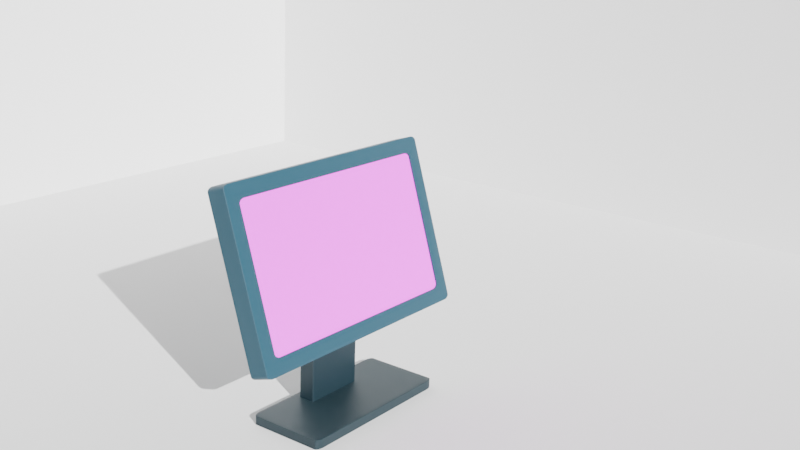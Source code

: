# Source: blend.blend  (saved by Blender 4.0.36; exported with 4.5.12 LTS)
import bpy
from mathutils import Matrix  # noqa: F401  (used for matrix-valued properties, if any)

bpy.ops.wm.read_factory_settings(use_empty=True)
scene = bpy.context.scene
scene.name = 'Scene'

# ---- collections
col_collection = bpy.data.collections.new('Collection'); scene.collection.children.link(col_collection)

# ---- images (referenced by path relative to the original .blend; pixels are not part of the script)
import os
ASSET_DIR = os.environ.get("B2B_ASSET_DIR", "")  # directory of the original .blend (textures are referenced by path, not embedded)
HERE = os.path.dirname(os.path.abspath(__file__))  # packed textures are extracted next to this script under _unpacked/

def load_image(name, relpath, width, height, colorspace="sRGB"):
    """Load a texture the original file referenced (path relative to the .blend, or extracted next to this script)."""
    p = next((c for c in (os.path.join(HERE, relpath), os.path.join(ASSET_DIR, relpath)) if relpath and os.path.exists(c)), "")
    if p:
        img = bpy.data.images.load(p, check_existing=True)
        img.name = name
    else:  # same state as the original file: an image datablock whose file is absent (Cycles renders it pink)
        img = bpy.data.images.new(name, width, height)
        img.source = "FILE"
        img.filepath = "//" + (relpath or name)
    img.colorspace_settings.name = colorspace
    return img
img_macbook_pro_14__2_png = load_image('MacBook Pro 14_ 2.png', 'MacBook Pro 14_ 2.png', 1024, 1024, 'sRGB')

# ---- materials (node trees are filled in below, after node groups)
mat_material_003 = bpy.data.materials.new('Material.003')
mat_material_003.use_transparent_shadow = False
mat_material_001 = bpy.data.materials.new('Material.001')
mat_material_001.use_transparent_shadow = False
mat_material_002 = bpy.data.materials.new('Material.002')
mat_material_002.use_transparent_shadow = False
mat_material_004 = bpy.data.materials.new('Material.004')
mat_material_004.use_transparent_shadow = False

# ---- material node trees
mat_material_003.use_nodes = True; mat_material_003.node_tree.nodes.clear()
_N = mat_material_003.node_tree.nodes; _L = mat_material_003.node_tree.links
n0 = _N.new('ShaderNodeBsdfPrincipled'); n0.name = 'Principled BSDF'; n0.location = (10, 300)
n0.inputs[0].default_value = (0.006754, 0.02006, 0.02843, 1.0)
n0.inputs[3].default_value = 1.45
n1 = _N.new('ShaderNodeOutputMaterial'); n1.name = 'Material Output'; n1.location = (300, 300)
_L.new(n0.outputs[0], n1.inputs[0])
n1.is_active_output = True
mat_material_001.use_nodes = True; mat_material_001.node_tree.nodes.clear()
_N = mat_material_001.node_tree.nodes; _L = mat_material_001.node_tree.links
n0 = _N.new('ShaderNodeBsdfPrincipled'); n0.name = 'Principled BSDF'; n0.location = (10, 300)
n0.inputs[0].default_value = (0.0113, 0.05808, 0.08847, 1.0)
n0.inputs[3].default_value = 1.45
n1 = _N.new('ShaderNodeOutputMaterial'); n1.name = 'Material Output'; n1.location = (300, 300)
_L.new(n0.outputs[0], n1.inputs[0])
n1.is_active_output = True
mat_material_002.use_nodes = True; mat_material_002.node_tree.nodes.clear()
_N = mat_material_002.node_tree.nodes; _L = mat_material_002.node_tree.links
n0 = _N.new('ShaderNodeBsdfPrincipled'); n0.name = 'Principled BSDF'; n0.location = (10, 300)
n0.inputs[0].default_value = (0.009134, 0.02315, 0.03071, 1.0)
n0.inputs[3].default_value = 1.45
n1 = _N.new('ShaderNodeOutputMaterial'); n1.name = 'Material Output'; n1.location = (300, 300)
_L.new(n0.outputs[0], n1.inputs[0])
n1.is_active_output = True
mat_material_004.use_nodes = True; mat_material_004.node_tree.nodes.clear()
_N = mat_material_004.node_tree.nodes; _L = mat_material_004.node_tree.links
n0 = _N.new('ShaderNodeOutputMaterial'); n0.name = 'Material Output'; n0.location = (300, 300)
n1 = _N.new('ShaderNodeBsdfPrincipled'); n1.name = 'Principled BSDF'; n1.location = (10, 300)
n1.inputs[2].default_value = 0.0
n1.inputs[3].default_value = 1.0
n2 = _N.new('ShaderNodeTexImage'); n2.name = 'Image Texture'; n2.location = (-351, 244)
n2.image = img_macbook_pro_14__2_png
_L.new(n1.outputs[0], n0.inputs[0])
_L.new(n2.outputs[0], n1.inputs[0])
n0.is_active_output = True

# ---- world
world_world = bpy.data.worlds.new('World'); scene.world = world_world
world_world.use_nodes = True; world_world.node_tree.nodes.clear()
_N = world_world.node_tree.nodes; _L = world_world.node_tree.links
n0 = _N.new('ShaderNodeOutputWorld'); n0.name = 'World Output'; n0.location = (300, 300)
n1 = _N.new('ShaderNodeBackground'); n1.name = 'Background'; n1.location = (10, 300)
n1.inputs[0].default_value = (0.05088, 0.05088, 0.05088, 1.0)
_L.new(n1.outputs[0], n0.inputs[0])
n0.is_active_output = True
world_world.color = (0.05088, 0.05088, 0.05088)
world_world.use_sun_shadow = False
world_world.sun_shadow_jitter_overblur = 0.0

# ---- cameras
cam_camera = bpy.data.cameras.new('Camera')

# ---- lights
light_point = bpy.data.lights.new('Point', 'SUN')
light_point.transmission_factor = 0.0

# ---- meshes
me_cube_001 = bpy.data.meshes.new('Cube.001')
me_cube_001.from_pydata([(-1.0, -1.0, -1.0), (-1.0, -1.0, 1.0), (-1.0, 1.0, -1.0), (-1.0, 1.0, 1.0), (1.0, -1.0, -1.0), (1.0, -1.0, 1.0), (1.0, 1.0, -1.0), (1.0, 1.0, 1.0)], [], [(0, 1, 3, 2), (2, 3, 7, 6), (6, 7, 5, 4), (4, 5, 1, 0), (2, 6, 4, 0), (7, 3, 1, 5)])
_uv = me_cube_001.uv_layers.new(name='UVMap')
_uv.uv.foreach_set('vector', [0.375, 0.0, 0.625, 0.0, 0.625, 0.25, 0.375, 0.25, 0.375, 0.25, 0.625, 0.25, 0.625, 0.5, 0.375, 0.5, 0.375, 0.5, 0.625, 0.5, 0.625, 0.75, 0.375, 0.75, 0.375, 0.75, 0.625, 0.75, 0.625, 1.0, 0.375, 1.0, 0.125, 0.5, 0.375, 0.5, 0.375, 0.75, 0.125, 0.75, 0.625, 0.5, 0.875, 0.5, 0.875, 0.75, 0.625, 0.75])
me_cube_001.materials.append(mat_material_003)
me_cube_001.update()
me_cube_002 = bpy.data.meshes.new('Cube.002')
me_cube_002.from_pydata([(-1.0, -1.0, -1.0), (-1.0, -1.0, 1.0), (-1.0, 1.0, -1.0), (-1.0, 1.0, 1.0), (1.0, -1.0, -1.0), (1.0, -1.0, 1.0), (1.0, 1.0, -1.0), (1.0, 1.0, 1.0), (0.8915, 0.6893, 0.8254), (-0.8915, 0.6893, 0.8254), (-0.8915, 0.6893, -0.8254), (0.8915, 0.6893, -0.8254), (-0.8915, 1.0, -1.0), (0.8915, 1.0, -1.0), (0.8915, 1.0, 1.0), (-0.8915, 1.0, 1.0), (0.8915, -1.0, -1.0), (-0.8915, -1.0, -1.0), (-0.8915, -1.0, 1.0), (0.8915, -1.0, 1.0), (-0.8915, 0.8804, 0.8254), (-0.8915, 0.8804, -0.8254), (0.8915, 0.8804, -0.8254), (0.8915, 0.8804, 0.8254), (1.0, -1.0, -0.8254), (1.0, -1.0, 0.8254), (1.0, 1.0, 0.8254), (1.0, 1.0, -0.8254), (-1.0, 1.0, -0.8254), (-1.0, 1.0, 0.8254), (-1.0, -1.0, 0.8254), (-1.0, -1.0, -0.8254), (-0.8915, -1.0, -0.8254), (-0.8915, -1.0, 0.8254), (0.8915, -1.0, -0.8254), (0.8915, -1.0, 0.8254), (0.8915, 1.0, 0.8254), (0.8915, 1.0, -0.8254), (-0.8915, 1.0, -0.8254), (-0.8915, 1.0, 0.8254)], [], [(33, 18, 1, 30), (7, 14, 19, 5), (13, 37, 27, 6), (30, 1, 3, 29), (2, 12, 17, 0), (4, 24, 34, 16), (15, 3, 1, 18), (0, 31, 28, 2), (17, 32, 31, 0), (13, 6, 4, 16), (15, 18, 19, 14), (13, 16, 17, 12), (14, 36, 39, 15), (21, 20, 9, 10), (2, 28, 38, 12), (37, 13, 12, 38), (32, 17, 16, 34), (18, 33, 35, 19), (36, 14, 7, 26), (26, 7, 5, 25), (25, 5, 19, 35), (29, 3, 15, 39), (33, 30, 31, 32), (32, 34, 35, 33), (39, 36, 23, 20), (29, 39, 38, 28), (36, 26, 27, 37), (25, 35, 34, 24), (26, 25, 24, 27), (30, 29, 28, 31), (6, 27, 24, 4), (37, 38, 21, 22), (38, 39, 20, 21), (36, 37, 22, 23), (11, 10, 9, 8), (20, 23, 8, 9), (23, 22, 11, 8), (22, 21, 10, 11)])
_uv = me_cube_002.uv_layers.new(name='UVMap')
_uv.uv.foreach_set('vector', [0.6032, 0.9864, 0.625, 0.9864, 0.625, 1.0, 0.6032, 1.0, 0.625, 0.5, 0.6386, 0.5, 0.6386, 0.75, 0.625, 0.75, 0.375, 0.4864, 0.3968, 0.4864, 0.3968, 0.5, 0.375, 0.5, 0.6032, 0.0, 0.625, 0.0, 0.625, 0.25, 0.6032, 0.25, 0.125, 0.5, 0.1386, 0.5, 0.1386, 0.75, 0.125, 0.75, 0.375, 0.75, 0.3968, 0.75, 0.3968, 0.7636, 0.375, 0.7636, 0.8614, 0.5, 0.875, 0.5, 0.875, 0.75, 0.8614, 0.75, 0.375, 0.0, 0.3968, 0.0, 0.3968, 0.25, 0.375, 0.25, 0.375, 0.9864, 0.3968, 0.9864, 0.3968, 1.0, 0.375, 1.0, 0.3614, 0.5, 0.375, 0.5, 0.375, 0.75, 0.3614, 0.75, 0.8614, 0.5, 0.8614, 0.75, 0.6386, 0.75, 0.6386, 0.5, 0.3614, 0.5, 0.3614, 0.75, 0.1386, 0.75, 0.1386, 0.5, 0.625, 0.4864, 0.6032, 0.4864, 0.6032, 0.2636, 0.625, 0.2636, 0.3968, 0.2636, 0.6032, 0.2636, 0.6032, 0.2636, 0.3968, 0.2636, 0.375, 0.25, 0.3968, 0.25, 0.3968, 0.2636, 0.375, 0.2636, 0.3968, 0.4864, 0.375, 0.4864, 0.375, 0.2636, 0.3968, 0.2636, 0.3968, 0.9864, 0.375, 0.9864, 0.375, 0.7636, 0.3968, 0.7636, 0.625, 0.9864, 0.6032, 0.9864, 0.6032, 0.7636, 0.625, 0.7636, 0.6032, 0.4864, 0.625, 0.4864, 0.625, 0.5, 0.6032, 0.5, 0.6032, 0.5, 0.625, 0.5, 0.625, 0.75, 0.6032, 0.75, 0.6032, 0.75, 0.625, 0.75, 0.625, 0.7636, 0.6032, 0.7636, 0.6032, 0.25, 0.625, 0.25, 0.625, 0.2636, 0.6032, 0.2636, 0.6032, 0.9864, 0.6032, 1.0, 0.3968, 1.0, 0.3968, 0.9864, 0.3968, 0.9864, 0.3968, 0.7636, 0.6032, 0.7636, 0.6032, 0.9864, 0.6032, 0.2636, 0.6032, 0.4864, 0.6032, 0.4864, 0.6032, 0.2636, 0.6032, 0.25, 0.6032, 0.2636, 0.3968, 0.2636, 0.3968, 0.25, 0.6032, 0.4864, 0.6032, 0.5, 0.3968, 0.5, 0.3968, 0.4864, 0.6032, 0.75, 0.6032, 0.7636, 0.3968, 0.7636, 0.3968, 0.75, 0.6032, 0.5, 0.6032, 0.75, 0.3968, 0.75, 0.3968, 0.5, 0.6032, 0.0, 0.6032, 0.25, 0.3968, 0.25, 0.3968, 0.0, 0.375, 0.5, 0.3968, 0.5, 0.3968, 0.75, 0.375, 0.75, 0.3968, 0.4864, 0.3968, 0.2636, 0.3968, 0.2636, 0.3968, 0.4864, 0.3968, 0.2636, 0.6032, 0.2636, 0.6032, 0.2636, 0.3968, 0.2636, 0.6032, 0.4864, 0.3968, 0.4864, 0.3968, 0.4864, 0.6032, 0.4864, 0.3968, 0.4864, 0.3968, 0.2636, 0.6032, 0.2636, 0.6032, 0.4864, 0.6032, 0.2636, 0.6032, 0.4864, 0.6032, 0.4864, 0.6032, 0.2636, 0.6032, 0.4864, 0.3968, 0.4864, 0.3968, 0.4864, 0.6032, 0.4864, 0.3968, 0.4864, 0.3968, 0.2636, 0.3968, 0.2636, 0.3968, 0.4864])
me_cube_002.materials.append(mat_material_001)
me_cube_002.update()
me_cube_003 = bpy.data.meshes.new('Cube.003')
me_cube_003.from_pydata([(-1.0, -1.0, -1.0), (-1.0, -1.0, 1.0), (-1.0, 1.0, -1.0), (-1.0, 1.0, 1.0), (1.0, -1.0, -1.0), (1.0, -1.0, 1.0), (1.0, 1.0, -1.0), (1.0, 1.0, 1.0)], [], [(0, 1, 3, 2), (2, 3, 7, 6), (6, 7, 5, 4), (4, 5, 1, 0), (2, 6, 4, 0), (7, 3, 1, 5)])
_uv = me_cube_003.uv_layers.new(name='UVMap')
_uv.uv.foreach_set('vector', [0.375, 0.0, 0.625, 0.0, 0.625, 0.25, 0.375, 0.25, 0.375, 0.25, 0.625, 0.25, 0.625, 0.5, 0.375, 0.5, 0.375, 0.5, 0.625, 0.5, 0.625, 0.75, 0.375, 0.75, 0.375, 0.75, 0.625, 0.75, 0.625, 1.0, 0.375, 1.0, 0.125, 0.5, 0.375, 0.5, 0.375, 0.75, 0.125, 0.75, 0.625, 0.5, 0.875, 0.5, 0.875, 0.75, 0.625, 0.75])
me_cube_003.materials.append(mat_material_002)
me_cube_003.update()
me_cube_005 = bpy.data.meshes.new('Cube.005')
me_cube_005.from_pydata([(-1.0, -1.0, -1.0), (-1.0, -1.0, 1.0), (-1.0, 1.0, -1.0), (-1.0, 1.0, 1.0), (1.0, -1.0, -1.0), (1.0, -1.0, 1.0), (1.0, 1.0, -1.0), (1.0, 1.0, 1.0)], [], [(0, 1, 3, 2), (2, 3, 7, 6), (6, 7, 5, 4), (4, 5, 1, 0), (2, 6, 4, 0), (7, 3, 1, 5)])
_uv = me_cube_005.uv_layers.new(name='UVMap')
_uv.uv.foreach_set('vector', [0.375, 0.0, 0.625, 0.0, 0.625, 0.25, 0.375, 0.25, 1.002, -0.009513, 1.002, 1.008, -0.001613, 1.004, -0.002469, -0.01153, 0.375, 0.5, 0.625, 0.5, 0.625, 0.75, 0.375, 0.75, 0.375, 0.75, 0.625, 0.75, 0.625, 1.0, 0.375, 1.0, 0.125, 0.5, 0.375, 0.5, 0.375, 0.75, 0.125, 0.75, 0.625, 0.5, 0.875, 0.5, 0.875, 0.75, 0.625, 0.75])
me_cube_005.materials.append(mat_material_004)
me_cube_005.update()
me_plane = bpy.data.meshes.new('Plane')
me_plane.from_pydata([(-1.0, -1.0, 0.0), (1.0, -1.0, 0.0), (-1.0, 1.0, 0.0), (1.0, 1.0, 0.0)], [], [(0, 1, 3, 2)])
_uv = me_plane.uv_layers.new(name='UVMap')
_uv.uv.foreach_set('vector', [0.0, 0.0, 1.0, 0.0, 1.0, 1.0, 0.0, 1.0])
me_plane.update()
me_plane_001 = bpy.data.meshes.new('Plane.001')
me_plane_001.from_pydata([(-1.0, -1.0, 0.0), (1.0, -1.0, 0.0), (-1.0, 1.0, 0.0), (1.0, 1.0, 0.0)], [], [(0, 1, 3, 2)])
_uv = me_plane_001.uv_layers.new(name='UVMap')
_uv.uv.foreach_set('vector', [0.0, 0.0, 1.0, 0.0, 1.0, 1.0, 0.0, 1.0])
me_plane_001.update()
me_plane_002 = bpy.data.meshes.new('Plane.002')
me_plane_002.from_pydata([(-1.0, -1.0, 0.0), (1.0, -1.0, 0.0), (-1.0, 1.0, 0.0), (1.0, 1.0, 0.0)], [], [(0, 1, 3, 2)])
_uv = me_plane_002.uv_layers.new(name='UVMap')
_uv.uv.foreach_set('vector', [0.0, 0.0, 1.0, 0.0, 1.0, 1.0, 0.0, 1.0])
me_plane_002.update()

# ---- objects
ob_camera = bpy.data.objects.new('Camera', cam_camera)
ob_point = bpy.data.objects.new('Point', light_point)
ob_cube = bpy.data.objects.new('Cube', me_cube_001)
ob_cube_001 = bpy.data.objects.new('Cube.001', me_cube_002)
ob_cube_002 = bpy.data.objects.new('Cube.002', me_cube_003)
ob_cube_003 = bpy.data.objects.new('Cube.003', me_cube_005)
ob_plane = bpy.data.objects.new('Plane', me_plane)
ob_plane_001 = bpy.data.objects.new('Plane.001', me_plane_001)
ob_plane_002 = bpy.data.objects.new('Plane.002', me_plane_002)

# ---- transforms, parenting, visibility, modifiers, constraints
ob_camera.location = (48.32, 40.77, 31.06)
ob_camera.rotation_euler = (4.411, 3.179, 5.36)
ob_camera.scale = (4.57, 9.215, 5.459)
ob_point.location = (62.89, 50.47, 54.93)
ob_point.rotation_euler = (-1.052, 0.4338, -0.2183)
ob_point.scale = (1.04, 1.0, 1.0)
ob_cube.location = (0.0, 0.0, 5.5)
ob_cube.scale = (2.01, 0.55, 5.5)
_m = ob_cube.modifiers.new('Bevel', 'BEVEL')
_m.width = 0.11
_m.width_pct = 0.11
_m.segments = 16
ob_cube_001.location = (0.0, 0.72, 10.0)
ob_cube_001.rotation_euler = (0.3142, 0.0, 0.0)
ob_cube_001.scale = (8.53, 0.66, 5.42)
_m = ob_cube_001.modifiers.new('Bevel', 'BEVEL')
_m.width = 0.14
_m.width_pct = 0.14
_m.segments = 20
ob_cube_002.location = (0.0, 1.5, 0.3)
ob_cube_002.scale = (5.55, 2.52, 0.31)
_m = ob_cube_002.modifiers.new('Bevel', 'BEVEL')
_m.segments = 8
ob_cube_003.location = (0.0, 1.2, 10.0)
ob_cube_003.rotation_euler = (0.3142, 0.0, 0.0)
ob_cube_003.scale = (8.09, 0.09, 5.01)
ob_plane.location = (0.0, 0.0, 0.0)
ob_plane.scale = (50.0, 50.0, 1.0)
ob_plane_001.location = (0.0, -49.95, 45.0)
ob_plane_001.rotation_euler = (1.571, 0.0, 0.0)
ob_plane_001.scale = (50.0, 50.0, 1.0)
ob_plane_002.location = (-49.98, -0.43, 45.0)
ob_plane_002.rotation_euler = (1.571, 0.0, 1.571)
ob_plane_002.scale = (50.0, 50.0, 1.0)

# ---- collection membership
scene.collection.objects.link(ob_camera)
scene.collection.objects.link(ob_point)
col_collection.objects.link(ob_cube)
col_collection.objects.link(ob_cube_001)
col_collection.objects.link(ob_cube_002)
col_collection.objects.link(ob_cube_003)
col_collection.objects.link(ob_plane)
col_collection.objects.link(ob_plane_001)
col_collection.objects.link(ob_plane_002)

# ---- scene / render settings (as saved in the file)
scene.camera = ob_camera
scene.frame_start = 1; scene.frame_end = 250; scene.frame_set(0)
scene.render.engine = 'BLENDER_EEVEE_NEXT'
scene.cycles.sampling_pattern = 'TABULATED_SOBOL'
bpy.context.view_layer.update()
